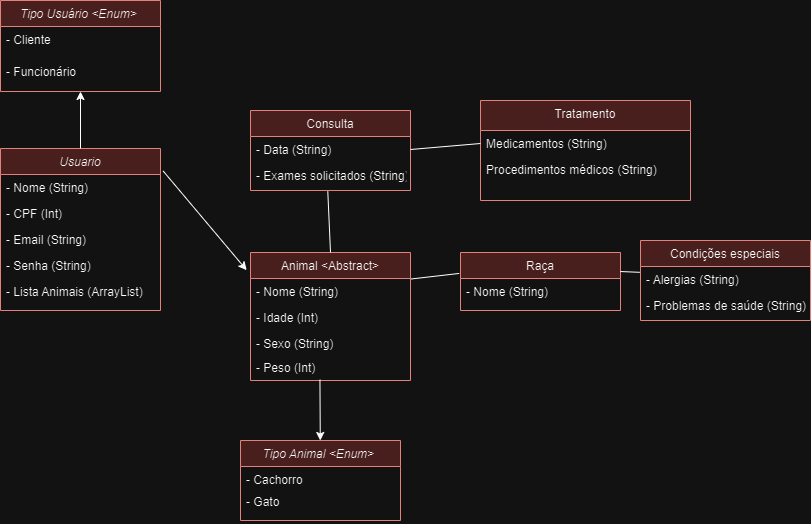

The diagram above was exported from draw.io. Its source (the exported page's mxGraphModel, read from the mxfile embedded in the PNG):
<mxGraphModel dx="880" dy="468" grid="1" gridSize="10" guides="1" tooltips="1" connect="1" arrows="1" fold="1" page="1" pageScale="1" pageWidth="827" pageHeight="1169" math="0" shadow="0">
  <root>
    <mxCell id="WIyWlLk6GJQsqaUBKTNV-0" />
    <mxCell id="WIyWlLk6GJQsqaUBKTNV-1" parent="WIyWlLk6GJQsqaUBKTNV-0" />
    <mxCell id="_8sN4HyeJUrgsrv1FkcK-2" value="Consulta" style="swimlane;fontStyle=0;align=center;verticalAlign=top;childLayout=stackLayout;horizontal=1;startSize=26;horizontalStack=0;resizeParent=1;resizeLast=0;collapsible=1;marginBottom=0;rounded=0;shadow=0;strokeWidth=1;fillColor=#f8cecc;strokeColor=#b85450;" parent="WIyWlLk6GJQsqaUBKTNV-1" vertex="1">
      <mxGeometry x="550" y="130" width="160" height="80" as="geometry">
        <mxRectangle x="550" y="140" width="160" height="26" as="alternateBounds" />
      </mxGeometry>
    </mxCell>
    <mxCell id="_8sN4HyeJUrgsrv1FkcK-3" value="- Data (String)" style="text;align=left;verticalAlign=top;spacingLeft=4;spacingRight=4;overflow=hidden;rotatable=0;points=[[0,0.5],[1,0.5]];portConstraint=eastwest;" parent="_8sN4HyeJUrgsrv1FkcK-2" vertex="1">
      <mxGeometry y="26" width="160" height="26" as="geometry" />
    </mxCell>
    <mxCell id="_8sN4HyeJUrgsrv1FkcK-5" value="- Exames solicitados (String)" style="text;align=left;verticalAlign=top;spacingLeft=4;spacingRight=4;overflow=hidden;rotatable=0;points=[[0,0.5],[1,0.5]];portConstraint=eastwest;rounded=0;shadow=0;html=0;" parent="_8sN4HyeJUrgsrv1FkcK-2" vertex="1">
      <mxGeometry y="52" width="160" height="26" as="geometry" />
    </mxCell>
    <mxCell id="_8sN4HyeJUrgsrv1FkcK-6" value="Tratamento" style="swimlane;fontStyle=0;align=center;verticalAlign=top;childLayout=stackLayout;horizontal=1;startSize=30;horizontalStack=0;resizeParent=1;resizeLast=0;collapsible=1;marginBottom=0;rounded=0;shadow=0;strokeWidth=1;fillColor=#f8cecc;strokeColor=#b85450;" parent="WIyWlLk6GJQsqaUBKTNV-1" vertex="1">
      <mxGeometry x="780" y="120" width="210" height="100" as="geometry">
        <mxRectangle x="550" y="140" width="160" height="26" as="alternateBounds" />
      </mxGeometry>
    </mxCell>
    <mxCell id="_8sN4HyeJUrgsrv1FkcK-7" value="Medicamentos (String)" style="text;align=left;verticalAlign=top;spacingLeft=4;spacingRight=4;overflow=hidden;rotatable=0;points=[[0,0.5],[1,0.5]];portConstraint=eastwest;" parent="_8sN4HyeJUrgsrv1FkcK-6" vertex="1">
      <mxGeometry y="30" width="210" height="26" as="geometry" />
    </mxCell>
    <mxCell id="_8sN4HyeJUrgsrv1FkcK-8" value="Procedimentos médicos (String)" style="text;align=left;verticalAlign=top;spacingLeft=4;spacingRight=4;overflow=hidden;rotatable=0;points=[[0,0.5],[1,0.5]];portConstraint=eastwest;rounded=0;shadow=0;html=0;" parent="_8sN4HyeJUrgsrv1FkcK-6" vertex="1">
      <mxGeometry y="56" width="210" height="26" as="geometry" />
    </mxCell>
    <mxCell id="_8sN4HyeJUrgsrv1FkcK-11" value="Condições especiais" style="swimlane;fontStyle=0;align=center;verticalAlign=top;childLayout=stackLayout;horizontal=1;startSize=26;horizontalStack=0;resizeParent=1;resizeLast=0;collapsible=1;marginBottom=0;rounded=0;shadow=0;strokeWidth=1;fillColor=#f8cecc;strokeColor=#b85450;" parent="WIyWlLk6GJQsqaUBKTNV-1" vertex="1">
      <mxGeometry x="940" y="260" width="170" height="80" as="geometry">
        <mxRectangle x="550" y="140" width="160" height="26" as="alternateBounds" />
      </mxGeometry>
    </mxCell>
    <mxCell id="_8sN4HyeJUrgsrv1FkcK-12" value="- Alergias (String)" style="text;align=left;verticalAlign=top;spacingLeft=4;spacingRight=4;overflow=hidden;rotatable=0;points=[[0,0.5],[1,0.5]];portConstraint=eastwest;" parent="_8sN4HyeJUrgsrv1FkcK-11" vertex="1">
      <mxGeometry y="26" width="170" height="26" as="geometry" />
    </mxCell>
    <mxCell id="_8sN4HyeJUrgsrv1FkcK-13" value="- Problemas de saúde (String)" style="text;align=left;verticalAlign=top;spacingLeft=4;spacingRight=4;overflow=hidden;rotatable=0;points=[[0,0.5],[1,0.5]];portConstraint=eastwest;rounded=0;shadow=0;html=0;" parent="_8sN4HyeJUrgsrv1FkcK-11" vertex="1">
      <mxGeometry y="52" width="170" height="26" as="geometry" />
    </mxCell>
    <mxCell id="wX9OvSWhrFDJE6glR3fV-6" value="Animal &lt;Abstract&gt;" style="swimlane;fontStyle=0;align=center;verticalAlign=top;childLayout=stackLayout;horizontal=1;startSize=26;horizontalStack=0;resizeParent=1;resizeLast=0;collapsible=1;marginBottom=0;rounded=0;shadow=0;strokeWidth=1;fillColor=#f8cecc;strokeColor=#b85450;" parent="WIyWlLk6GJQsqaUBKTNV-1" vertex="1">
      <mxGeometry x="550" y="272" width="160" height="128" as="geometry">
        <mxRectangle x="550" y="140" width="160" height="26" as="alternateBounds" />
      </mxGeometry>
    </mxCell>
    <mxCell id="wX9OvSWhrFDJE6glR3fV-7" value="- Nome (String)" style="text;align=left;verticalAlign=top;spacingLeft=4;spacingRight=4;overflow=hidden;rotatable=0;points=[[0,0.5],[1,0.5]];portConstraint=eastwest;" parent="wX9OvSWhrFDJE6glR3fV-6" vertex="1">
      <mxGeometry y="26" width="160" height="26" as="geometry" />
    </mxCell>
    <mxCell id="wX9OvSWhrFDJE6glR3fV-8" value="- Idade (Int)" style="text;align=left;verticalAlign=top;spacingLeft=4;spacingRight=4;overflow=hidden;rotatable=0;points=[[0,0.5],[1,0.5]];portConstraint=eastwest;rounded=0;shadow=0;html=0;" parent="wX9OvSWhrFDJE6glR3fV-6" vertex="1">
      <mxGeometry y="52" width="160" height="26" as="geometry" />
    </mxCell>
    <mxCell id="wX9OvSWhrFDJE6glR3fV-9" value="- Sexo (String)" style="text;align=left;verticalAlign=top;spacingLeft=4;spacingRight=4;overflow=hidden;rotatable=0;points=[[0,0.5],[1,0.5]];portConstraint=eastwest;rounded=0;shadow=0;html=0;" parent="wX9OvSWhrFDJE6glR3fV-6" vertex="1">
      <mxGeometry y="78" width="160" height="26" as="geometry" />
    </mxCell>
    <mxCell id="x4J_qPEMSrqUbuur9Nxr-0" value="Tipo Usuário &lt;Enum&gt; " style="swimlane;fontStyle=2;align=center;verticalAlign=top;childLayout=stackLayout;horizontal=1;startSize=26;horizontalStack=0;resizeParent=1;resizeLast=0;collapsible=1;marginBottom=0;rounded=0;shadow=0;strokeWidth=1;fillColor=#f8cecc;strokeColor=#b85450;" parent="WIyWlLk6GJQsqaUBKTNV-1" vertex="1">
      <mxGeometry x="300" y="20" width="160" height="91" as="geometry">
        <mxRectangle x="230" y="140" width="160" height="26" as="alternateBounds" />
      </mxGeometry>
    </mxCell>
    <mxCell id="x4J_qPEMSrqUbuur9Nxr-26" value="- Cliente" style="text;align=left;verticalAlign=top;spacingLeft=4;spacingRight=4;overflow=hidden;rotatable=0;points=[[0,0.5],[1,0.5]];portConstraint=eastwest;rounded=0;shadow=0;html=0;" parent="x4J_qPEMSrqUbuur9Nxr-0" vertex="1">
      <mxGeometry y="26" width="160" height="32" as="geometry" />
    </mxCell>
    <mxCell id="x4J_qPEMSrqUbuur9Nxr-25" value="- Funcionário" style="text;align=left;verticalAlign=top;spacingLeft=4;spacingRight=4;overflow=hidden;rotatable=0;points=[[0,0.5],[1,0.5]];portConstraint=eastwest;rounded=0;shadow=0;html=0;" parent="x4J_qPEMSrqUbuur9Nxr-0" vertex="1">
      <mxGeometry y="58" width="160" height="22" as="geometry" />
    </mxCell>
    <mxCell id="x4J_qPEMSrqUbuur9Nxr-4" value="Raça" style="swimlane;fontStyle=0;align=center;verticalAlign=top;childLayout=stackLayout;horizontal=1;startSize=26;horizontalStack=0;resizeParent=1;resizeLast=0;collapsible=1;marginBottom=0;rounded=0;shadow=0;strokeWidth=1;fillColor=#f8cecc;strokeColor=#b85450;" parent="WIyWlLk6GJQsqaUBKTNV-1" vertex="1">
      <mxGeometry x="760" y="272" width="160" height="58" as="geometry">
        <mxRectangle x="550" y="140" width="160" height="26" as="alternateBounds" />
      </mxGeometry>
    </mxCell>
    <mxCell id="x4J_qPEMSrqUbuur9Nxr-5" value="- Nome (String)" style="text;align=left;verticalAlign=top;spacingLeft=4;spacingRight=4;overflow=hidden;rotatable=0;points=[[0,0.5],[1,0.5]];portConstraint=eastwest;" parent="x4J_qPEMSrqUbuur9Nxr-4" vertex="1">
      <mxGeometry y="26" width="160" height="26" as="geometry" />
    </mxCell>
    <mxCell id="x4J_qPEMSrqUbuur9Nxr-8" value="" style="endArrow=classic;html=1;rounded=0;exitX=0.434;exitY=0.966;exitDx=0;exitDy=0;exitPerimeter=0;" parent="WIyWlLk6GJQsqaUBKTNV-1" source="x4J_qPEMSrqUbuur9Nxr-23" target="x4J_qPEMSrqUbuur9Nxr-29" edge="1">
      <mxGeometry width="50" height="50" relative="1" as="geometry">
        <mxPoint x="640" y="370" as="sourcePoint" />
        <mxPoint x="560" y="450" as="targetPoint" />
      </mxGeometry>
    </mxCell>
    <mxCell id="x4J_qPEMSrqUbuur9Nxr-11" value="Usuario" style="swimlane;fontStyle=2;align=center;verticalAlign=top;childLayout=stackLayout;horizontal=1;startSize=26;horizontalStack=0;resizeParent=1;resizeLast=0;collapsible=1;marginBottom=0;rounded=0;shadow=0;strokeWidth=1;fillColor=#f8cecc;strokeColor=#b85450;" parent="WIyWlLk6GJQsqaUBKTNV-1" vertex="1">
      <mxGeometry x="300" y="168" width="160" height="162" as="geometry">
        <mxRectangle x="230" y="140" width="160" height="26" as="alternateBounds" />
      </mxGeometry>
    </mxCell>
    <mxCell id="x4J_qPEMSrqUbuur9Nxr-12" value="- Nome (String)" style="text;align=left;verticalAlign=top;spacingLeft=4;spacingRight=4;overflow=hidden;rotatable=0;points=[[0,0.5],[1,0.5]];portConstraint=eastwest;" parent="x4J_qPEMSrqUbuur9Nxr-11" vertex="1">
      <mxGeometry y="26" width="160" height="26" as="geometry" />
    </mxCell>
    <mxCell id="x4J_qPEMSrqUbuur9Nxr-13" value="- CPF (Int)" style="text;align=left;verticalAlign=top;spacingLeft=4;spacingRight=4;overflow=hidden;rotatable=0;points=[[0,0.5],[1,0.5]];portConstraint=eastwest;rounded=0;shadow=0;html=0;" parent="x4J_qPEMSrqUbuur9Nxr-11" vertex="1">
      <mxGeometry y="52" width="160" height="26" as="geometry" />
    </mxCell>
    <mxCell id="x4J_qPEMSrqUbuur9Nxr-15" value="- Email (String)" style="text;align=left;verticalAlign=top;spacingLeft=4;spacingRight=4;overflow=hidden;rotatable=0;points=[[0,0.5],[1,0.5]];portConstraint=eastwest;rounded=0;shadow=0;html=0;" parent="x4J_qPEMSrqUbuur9Nxr-11" vertex="1">
      <mxGeometry y="78" width="160" height="26" as="geometry" />
    </mxCell>
    <mxCell id="x4J_qPEMSrqUbuur9Nxr-16" value="- Senha (String)" style="text;align=left;verticalAlign=top;spacingLeft=4;spacingRight=4;overflow=hidden;rotatable=0;points=[[0,0.5],[1,0.5]];portConstraint=eastwest;rounded=0;shadow=0;html=0;" parent="x4J_qPEMSrqUbuur9Nxr-11" vertex="1">
      <mxGeometry y="104" width="160" height="26" as="geometry" />
    </mxCell>
    <mxCell id="wX9OvSWhrFDJE6glR3fV-3" value="- Lista Animais (ArrayList)" style="text;align=left;verticalAlign=top;spacingLeft=4;spacingRight=4;overflow=hidden;rotatable=0;points=[[0,0.5],[1,0.5]];portConstraint=eastwest;rounded=0;shadow=0;html=0;" parent="x4J_qPEMSrqUbuur9Nxr-11" vertex="1">
      <mxGeometry y="130" width="160" height="32" as="geometry" />
    </mxCell>
    <mxCell id="x4J_qPEMSrqUbuur9Nxr-19" value="" style="endArrow=none;html=1;rounded=0;entryX=-0.008;entryY=0.361;entryDx=0;entryDy=0;entryPerimeter=0;exitX=1.003;exitY=0.207;exitDx=0;exitDy=0;exitPerimeter=0;" parent="WIyWlLk6GJQsqaUBKTNV-1" source="wX9OvSWhrFDJE6glR3fV-6" target="x4J_qPEMSrqUbuur9Nxr-4" edge="1">
      <mxGeometry width="50" height="50" relative="1" as="geometry">
        <mxPoint x="700" y="260" as="sourcePoint" />
        <mxPoint x="750" y="210" as="targetPoint" />
      </mxGeometry>
    </mxCell>
    <mxCell id="x4J_qPEMSrqUbuur9Nxr-20" value="" style="endArrow=none;html=1;rounded=0;exitX=0.999;exitY=0.328;exitDx=0;exitDy=0;exitPerimeter=0;entryX=-0.004;entryY=0.224;entryDx=0;entryDy=0;entryPerimeter=0;" parent="WIyWlLk6GJQsqaUBKTNV-1" source="x4J_qPEMSrqUbuur9Nxr-4" target="_8sN4HyeJUrgsrv1FkcK-12" edge="1">
      <mxGeometry width="50" height="50" relative="1" as="geometry">
        <mxPoint x="950" y="300" as="sourcePoint" />
        <mxPoint x="1000" y="250" as="targetPoint" />
      </mxGeometry>
    </mxCell>
    <mxCell id="x4J_qPEMSrqUbuur9Nxr-21" value="" style="endArrow=none;html=1;rounded=0;exitX=0.5;exitY=0;exitDx=0;exitDy=0;entryX=0.483;entryY=1.104;entryDx=0;entryDy=0;entryPerimeter=0;" parent="WIyWlLk6GJQsqaUBKTNV-1" source="wX9OvSWhrFDJE6glR3fV-6" target="_8sN4HyeJUrgsrv1FkcK-5" edge="1">
      <mxGeometry width="50" height="50" relative="1" as="geometry">
        <mxPoint x="920" y="100" as="sourcePoint" />
        <mxPoint x="970" y="50" as="targetPoint" />
      </mxGeometry>
    </mxCell>
    <mxCell id="x4J_qPEMSrqUbuur9Nxr-22" value="" style="endArrow=none;html=1;rounded=0;exitX=1;exitY=0.5;exitDx=0;exitDy=0;entryX=0;entryY=0.5;entryDx=0;entryDy=0;" parent="WIyWlLk6GJQsqaUBKTNV-1" source="_8sN4HyeJUrgsrv1FkcK-3" target="_8sN4HyeJUrgsrv1FkcK-7" edge="1">
      <mxGeometry width="50" height="50" relative="1" as="geometry">
        <mxPoint x="710" y="195" as="sourcePoint" />
        <mxPoint x="970" y="50" as="targetPoint" />
      </mxGeometry>
    </mxCell>
    <mxCell id="x4J_qPEMSrqUbuur9Nxr-23" value="- Peso (Int)" style="text;align=left;verticalAlign=top;spacingLeft=4;spacingRight=4;overflow=hidden;rotatable=0;points=[[0,0.5],[1,0.5]];portConstraint=eastwest;rounded=0;shadow=0;html=0;" parent="WIyWlLk6GJQsqaUBKTNV-1" vertex="1">
      <mxGeometry x="550" y="374" width="160" height="26" as="geometry" />
    </mxCell>
    <mxCell id="x4J_qPEMSrqUbuur9Nxr-27" value="" style="endArrow=classic;html=1;rounded=0;exitX=1.017;exitY=-0.131;exitDx=0;exitDy=0;exitPerimeter=0;entryX=-0.024;entryY=0.138;entryDx=0;entryDy=0;entryPerimeter=0;" parent="WIyWlLk6GJQsqaUBKTNV-1" source="x4J_qPEMSrqUbuur9Nxr-12" target="wX9OvSWhrFDJE6glR3fV-6" edge="1">
      <mxGeometry width="50" height="50" relative="1" as="geometry">
        <mxPoint x="490" y="260" as="sourcePoint" />
        <mxPoint x="540" y="210" as="targetPoint" />
      </mxGeometry>
    </mxCell>
    <mxCell id="x4J_qPEMSrqUbuur9Nxr-28" value="" style="endArrow=classic;html=1;rounded=0;exitX=0.5;exitY=0;exitDx=0;exitDy=0;entryX=0.5;entryY=1;entryDx=0;entryDy=0;" parent="WIyWlLk6GJQsqaUBKTNV-1" source="x4J_qPEMSrqUbuur9Nxr-11" target="x4J_qPEMSrqUbuur9Nxr-0" edge="1">
      <mxGeometry width="50" height="50" relative="1" as="geometry">
        <mxPoint x="490" y="260" as="sourcePoint" />
        <mxPoint x="540" y="210" as="targetPoint" />
      </mxGeometry>
    </mxCell>
    <mxCell id="x4J_qPEMSrqUbuur9Nxr-29" value="Tipo Animal &lt;Enum&gt; " style="swimlane;fontStyle=2;align=center;verticalAlign=top;childLayout=stackLayout;horizontal=1;startSize=26;horizontalStack=0;resizeParent=1;resizeLast=0;collapsible=1;marginBottom=0;rounded=0;shadow=0;strokeWidth=1;fillColor=#f8cecc;strokeColor=#b85450;" parent="WIyWlLk6GJQsqaUBKTNV-1" vertex="1">
      <mxGeometry x="540" y="460" width="160" height="80" as="geometry">
        <mxRectangle x="230" y="140" width="160" height="26" as="alternateBounds" />
      </mxGeometry>
    </mxCell>
    <mxCell id="x4J_qPEMSrqUbuur9Nxr-31" value="- Cachorro" style="text;align=left;verticalAlign=top;spacingLeft=4;spacingRight=4;overflow=hidden;rotatable=0;points=[[0,0.5],[1,0.5]];portConstraint=eastwest;rounded=0;shadow=0;html=0;" parent="x4J_qPEMSrqUbuur9Nxr-29" vertex="1">
      <mxGeometry y="26" width="160" height="22" as="geometry" />
    </mxCell>
    <mxCell id="x4J_qPEMSrqUbuur9Nxr-30" value="- Gato" style="text;align=left;verticalAlign=top;spacingLeft=4;spacingRight=4;overflow=hidden;rotatable=0;points=[[0,0.5],[1,0.5]];portConstraint=eastwest;rounded=0;shadow=0;html=0;" parent="x4J_qPEMSrqUbuur9Nxr-29" vertex="1">
      <mxGeometry y="48" width="160" height="32" as="geometry" />
    </mxCell>
  </root>
</mxGraphModel>